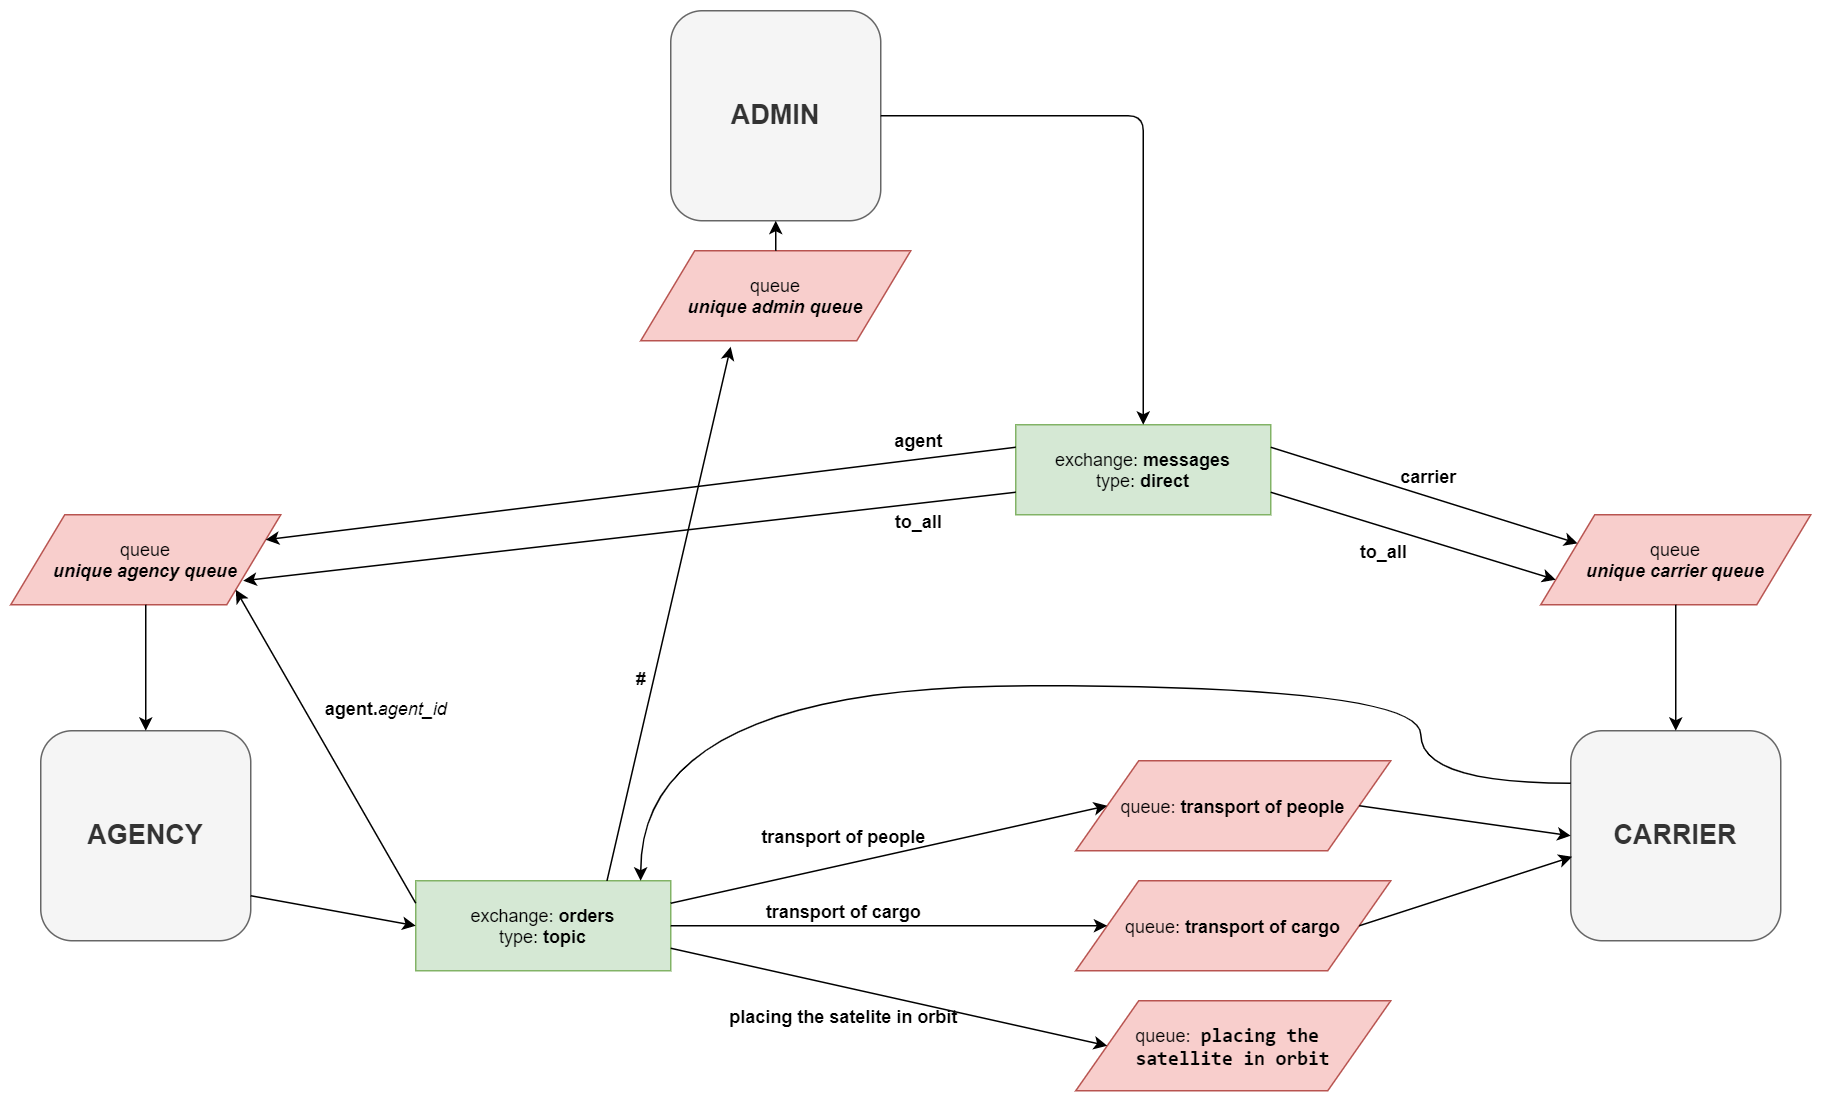

The diagram above was exported from draw.io. Its source (the exported page's mxGraphModel, read from the mxfile embedded in the PNG):
<mxGraphModel dx="2489" dy="764" grid="1" gridSize="10" guides="1" tooltips="1" connect="1" arrows="1" fold="1" page="1" pageScale="1" pageWidth="827" pageHeight="1169" math="0" shadow="0">
  <root>
    <mxCell id="0" />
    <mxCell id="1" parent="0" />
    <mxCell id="NdWxZ4v-L8a4Y00F8zw8-1" value="&lt;b style=&quot;font-size: 18px;&quot;&gt;AGENCY&lt;/b&gt;" style="rounded=1;whiteSpace=wrap;html=1;fillColor=#f5f5f5;strokeColor=#666666;fontColor=#333333;labelPosition=center;verticalLabelPosition=middle;align=center;verticalAlign=middle;fontSize=18;" parent="1" vertex="1">
      <mxGeometry x="-780" y="600" width="140" height="140" as="geometry" />
    </mxCell>
    <mxCell id="NdWxZ4v-L8a4Y00F8zw8-2" value="&lt;b style=&quot;font-size: 18px;&quot;&gt;CARRIER&lt;/b&gt;" style="rounded=1;whiteSpace=wrap;html=1;fillColor=#f5f5f5;strokeColor=#666666;fontColor=#333333;verticalAlign=middle;fontSize=18;" parent="1" vertex="1">
      <mxGeometry x="240" y="600" width="140" height="140" as="geometry" />
    </mxCell>
    <mxCell id="NdWxZ4v-L8a4Y00F8zw8-3" value="&lt;b style=&quot;font-size: 18px;&quot;&gt;ADMIN&lt;/b&gt;" style="rounded=1;whiteSpace=wrap;html=1;fillColor=#f5f5f5;strokeColor=#666666;fontColor=#333333;verticalAlign=middle;fontSize=18;" parent="1" vertex="1">
      <mxGeometry x="-360" y="120" width="140" height="140" as="geometry" />
    </mxCell>
    <mxCell id="NdWxZ4v-L8a4Y00F8zw8-4" value="exchange: &lt;b&gt;orders&lt;/b&gt;&lt;br&gt;type: &lt;b&gt;topic&lt;/b&gt;" style="rounded=0;whiteSpace=wrap;html=1;fillColor=#d5e8d4;strokeColor=#82b366;" parent="1" vertex="1">
      <mxGeometry x="-530" y="700" width="170" height="60" as="geometry" />
    </mxCell>
    <mxCell id="NdWxZ4v-L8a4Y00F8zw8-5" value="exchange: &lt;b&gt;messages&lt;/b&gt;&lt;br&gt;type: &lt;b&gt;direct&lt;br&gt;&lt;/b&gt;" style="rounded=0;whiteSpace=wrap;html=1;fillColor=#d5e8d4;strokeColor=#82b366;" parent="1" vertex="1">
      <mxGeometry x="-130" y="396" width="170" height="60" as="geometry" />
    </mxCell>
    <mxCell id="NdWxZ4v-L8a4Y00F8zw8-10" value="queue: &lt;b&gt;transport of people&lt;/b&gt;" style="shape=parallelogram;perimeter=parallelogramPerimeter;whiteSpace=wrap;html=1;fillColor=#f8cecc;strokeColor=#b85450;" parent="1" vertex="1">
      <mxGeometry x="-90" y="620" width="210" height="60" as="geometry" />
    </mxCell>
    <mxCell id="NdWxZ4v-L8a4Y00F8zw8-11" value="queue: &lt;b&gt;transport of cargo&lt;/b&gt;" style="shape=parallelogram;perimeter=parallelogramPerimeter;whiteSpace=wrap;html=1;fillColor=#f8cecc;strokeColor=#b85450;" parent="1" vertex="1">
      <mxGeometry x="-90" y="700" width="210" height="60" as="geometry" />
    </mxCell>
    <mxCell id="NdWxZ4v-L8a4Y00F8zw8-12" value="queue:&amp;nbsp;&lt;b&gt;&amp;nbsp;&lt;/b&gt;&lt;span style=&quot;font-family: &amp;#34;consolas&amp;#34; ; font-size: 9.8pt&quot;&gt;&lt;b&gt;placing the &lt;br&gt;satellite in orbit&lt;/b&gt;&lt;/span&gt;" style="shape=parallelogram;perimeter=parallelogramPerimeter;whiteSpace=wrap;html=1;fillColor=#f8cecc;strokeColor=#b85450;" parent="1" vertex="1">
      <mxGeometry x="-90" y="780" width="210" height="60" as="geometry" />
    </mxCell>
    <mxCell id="NdWxZ4v-L8a4Y00F8zw8-13" value="queue&lt;br&gt;&lt;b&gt;&lt;i&gt;unique agency queue&lt;/i&gt;&lt;/b&gt;" style="shape=parallelogram;perimeter=parallelogramPerimeter;whiteSpace=wrap;html=1;fillColor=#f8cecc;strokeColor=#b85450;" parent="1" vertex="1">
      <mxGeometry x="-800" y="456" width="180" height="60" as="geometry" />
    </mxCell>
    <mxCell id="NdWxZ4v-L8a4Y00F8zw8-14" value="queue&lt;br&gt;&lt;b&gt;&lt;i&gt;unique carrier queue&lt;/i&gt;&lt;/b&gt;" style="shape=parallelogram;perimeter=parallelogramPerimeter;whiteSpace=wrap;html=1;fillColor=#f8cecc;strokeColor=#b85450;" parent="1" vertex="1">
      <mxGeometry x="220" y="456" width="180" height="60" as="geometry" />
    </mxCell>
    <mxCell id="NdWxZ4v-L8a4Y00F8zw8-15" value="queue&lt;br&gt;&lt;b&gt;&lt;i&gt;unique admin queue&lt;/i&gt;&lt;/b&gt;" style="shape=parallelogram;perimeter=parallelogramPerimeter;whiteSpace=wrap;html=1;fillColor=#f8cecc;strokeColor=#b85450;" parent="1" vertex="1">
      <mxGeometry x="-380" y="280" width="180" height="60" as="geometry" />
    </mxCell>
    <mxCell id="NdWxZ4v-L8a4Y00F8zw8-28" value="" style="endArrow=classic;html=1;entryX=0;entryY=0.5;entryDx=0;entryDy=0;" parent="1" target="NdWxZ4v-L8a4Y00F8zw8-4" edge="1">
      <mxGeometry width="50" height="50" relative="1" as="geometry">
        <mxPoint x="-640" y="710" as="sourcePoint" />
        <mxPoint x="-150" y="460" as="targetPoint" />
      </mxGeometry>
    </mxCell>
    <mxCell id="NdWxZ4v-L8a4Y00F8zw8-29" value="" style="endArrow=classic;html=1;exitX=1;exitY=0.25;exitDx=0;exitDy=0;entryX=0;entryY=0.5;entryDx=0;entryDy=0;" parent="1" source="NdWxZ4v-L8a4Y00F8zw8-4" target="NdWxZ4v-L8a4Y00F8zw8-10" edge="1">
      <mxGeometry width="50" height="50" relative="1" as="geometry">
        <mxPoint x="-200" y="510" as="sourcePoint" />
        <mxPoint x="-150" y="460" as="targetPoint" />
      </mxGeometry>
    </mxCell>
    <mxCell id="NdWxZ4v-L8a4Y00F8zw8-32" value="" style="endArrow=classic;html=1;exitX=1;exitY=0.5;exitDx=0;exitDy=0;" parent="1" source="NdWxZ4v-L8a4Y00F8zw8-4" target="NdWxZ4v-L8a4Y00F8zw8-11" edge="1">
      <mxGeometry width="50" height="50" relative="1" as="geometry">
        <mxPoint x="-200" y="510" as="sourcePoint" />
        <mxPoint x="-150" y="460" as="targetPoint" />
      </mxGeometry>
    </mxCell>
    <mxCell id="NdWxZ4v-L8a4Y00F8zw8-33" value="" style="endArrow=classic;html=1;exitX=1;exitY=0.75;exitDx=0;exitDy=0;entryX=0;entryY=0.5;entryDx=0;entryDy=0;" parent="1" source="NdWxZ4v-L8a4Y00F8zw8-4" target="NdWxZ4v-L8a4Y00F8zw8-12" edge="1">
      <mxGeometry width="50" height="50" relative="1" as="geometry">
        <mxPoint x="-200" y="510" as="sourcePoint" />
        <mxPoint x="-150" y="460" as="targetPoint" />
      </mxGeometry>
    </mxCell>
    <mxCell id="NdWxZ4v-L8a4Y00F8zw8-34" value="&lt;b&gt;transport of people&lt;/b&gt;" style="text;html=1;align=center;verticalAlign=middle;resizable=0;points=[];autosize=1;" parent="1" vertex="1">
      <mxGeometry x="-305" y="660" width="120" height="20" as="geometry" />
    </mxCell>
    <mxCell id="NdWxZ4v-L8a4Y00F8zw8-35" value="&lt;b&gt;transport of cargo&lt;/b&gt;" style="text;html=1;align=center;verticalAlign=middle;resizable=0;points=[];autosize=1;" parent="1" vertex="1">
      <mxGeometry x="-305" y="710" width="120" height="20" as="geometry" />
    </mxCell>
    <mxCell id="NdWxZ4v-L8a4Y00F8zw8-36" value="&lt;b&gt;placing the satelite in orbit&lt;/b&gt;" style="text;html=1;align=center;verticalAlign=middle;resizable=0;points=[];autosize=1;" parent="1" vertex="1">
      <mxGeometry x="-330" y="780" width="170" height="20" as="geometry" />
    </mxCell>
    <mxCell id="NdWxZ4v-L8a4Y00F8zw8-37" value="" style="endArrow=classic;html=1;entryX=0;entryY=0.5;entryDx=0;entryDy=0;exitX=1;exitY=0.5;exitDx=0;exitDy=0;" parent="1" source="NdWxZ4v-L8a4Y00F8zw8-10" target="NdWxZ4v-L8a4Y00F8zw8-2" edge="1">
      <mxGeometry width="50" height="50" relative="1" as="geometry">
        <mxPoint x="130" y="590" as="sourcePoint" />
        <mxPoint x="-150" y="460" as="targetPoint" />
      </mxGeometry>
    </mxCell>
    <mxCell id="NdWxZ4v-L8a4Y00F8zw8-38" value="" style="endArrow=classic;html=1;entryX=0.007;entryY=0.6;entryDx=0;entryDy=0;entryPerimeter=0;exitX=1;exitY=0.5;exitDx=0;exitDy=0;" parent="1" source="NdWxZ4v-L8a4Y00F8zw8-11" target="NdWxZ4v-L8a4Y00F8zw8-2" edge="1">
      <mxGeometry width="50" height="50" relative="1" as="geometry">
        <mxPoint x="-200" y="510" as="sourcePoint" />
        <mxPoint x="-150" y="460" as="targetPoint" />
      </mxGeometry>
    </mxCell>
    <mxCell id="NdWxZ4v-L8a4Y00F8zw8-39" value="" style="endArrow=classic;html=1;entryX=0.333;entryY=1.067;entryDx=0;entryDy=0;entryPerimeter=0;exitX=0.75;exitY=0;exitDx=0;exitDy=0;" parent="1" source="NdWxZ4v-L8a4Y00F8zw8-4" target="NdWxZ4v-L8a4Y00F8zw8-15" edge="1">
      <mxGeometry width="50" height="50" relative="1" as="geometry">
        <mxPoint x="-470" y="510" as="sourcePoint" />
        <mxPoint x="-310" y="350" as="targetPoint" />
      </mxGeometry>
    </mxCell>
    <mxCell id="NdWxZ4v-L8a4Y00F8zw8-44" value="&lt;b&gt;agent.&lt;/b&gt;&lt;i&gt;agent_id&lt;/i&gt;" style="text;html=1;align=center;verticalAlign=middle;resizable=0;points=[];autosize=1;" parent="1" vertex="1">
      <mxGeometry x="-600" y="575" width="100" height="20" as="geometry" />
    </mxCell>
    <mxCell id="NdWxZ4v-L8a4Y00F8zw8-49" value="" style="endArrow=classic;html=1;exitX=0;exitY=0.75;exitDx=0;exitDy=0;" parent="1" source="NdWxZ4v-L8a4Y00F8zw8-5" edge="1">
      <mxGeometry width="50" height="50" relative="1" as="geometry">
        <mxPoint x="-600" y="366" as="sourcePoint" />
        <mxPoint x="-645" y="500" as="targetPoint" />
      </mxGeometry>
    </mxCell>
    <mxCell id="NdWxZ4v-L8a4Y00F8zw8-51" value="&lt;b&gt;#&lt;/b&gt;" style="text;html=1;align=center;verticalAlign=middle;resizable=0;points=[];autosize=1;" parent="1" vertex="1">
      <mxGeometry x="-390" y="555" width="20" height="20" as="geometry" />
    </mxCell>
    <mxCell id="NdWxZ4v-L8a4Y00F8zw8-52" value="" style="endArrow=classic;html=1;entryX=1;entryY=1;entryDx=0;entryDy=0;exitX=0;exitY=0.25;exitDx=0;exitDy=0;" parent="1" source="NdWxZ4v-L8a4Y00F8zw8-4" target="NdWxZ4v-L8a4Y00F8zw8-13" edge="1">
      <mxGeometry width="50" height="50" relative="1" as="geometry">
        <mxPoint x="-200" y="510" as="sourcePoint" />
        <mxPoint x="-150" y="460" as="targetPoint" />
      </mxGeometry>
    </mxCell>
    <mxCell id="NdWxZ4v-L8a4Y00F8zw8-54" value="" style="endArrow=classic;html=1;exitX=0;exitY=0.25;exitDx=0;exitDy=0;edgeStyle=orthogonalEdgeStyle;curved=1;entryX=0.882;entryY=0;entryDx=0;entryDy=0;entryPerimeter=0;" parent="1" source="NdWxZ4v-L8a4Y00F8zw8-2" target="NdWxZ4v-L8a4Y00F8zw8-4" edge="1">
      <mxGeometry width="50" height="50" relative="1" as="geometry">
        <mxPoint x="120" y="510" as="sourcePoint" />
        <mxPoint x="-435" y="696" as="targetPoint" />
        <Array as="points">
          <mxPoint x="140" y="635" />
          <mxPoint x="140" y="570" />
          <mxPoint x="-380" y="570" />
        </Array>
      </mxGeometry>
    </mxCell>
    <mxCell id="NdWxZ4v-L8a4Y00F8zw8-59" value="" style="endArrow=classic;html=1;exitX=1;exitY=0.5;exitDx=0;exitDy=0;entryX=0.5;entryY=0;entryDx=0;entryDy=0;" parent="1" source="NdWxZ4v-L8a4Y00F8zw8-3" target="NdWxZ4v-L8a4Y00F8zw8-5" edge="1">
      <mxGeometry width="50" height="50" relative="1" as="geometry">
        <mxPoint x="5" y="290" as="sourcePoint" />
        <mxPoint x="-50" y="340" as="targetPoint" />
        <Array as="points">
          <mxPoint x="-45" y="190" />
        </Array>
      </mxGeometry>
    </mxCell>
    <mxCell id="NdWxZ4v-L8a4Y00F8zw8-63" value="" style="endArrow=classic;html=1;entryX=0.5;entryY=1;entryDx=0;entryDy=0;" parent="1" target="NdWxZ4v-L8a4Y00F8zw8-3" edge="1">
      <mxGeometry width="50" height="50" relative="1" as="geometry">
        <mxPoint x="-290" y="280" as="sourcePoint" />
        <mxPoint x="-150" y="460" as="targetPoint" />
      </mxGeometry>
    </mxCell>
    <mxCell id="NdWxZ4v-L8a4Y00F8zw8-64" value="" style="endArrow=classic;html=1;exitX=1;exitY=0.75;exitDx=0;exitDy=0;entryX=0;entryY=0.75;entryDx=0;entryDy=0;" parent="1" source="NdWxZ4v-L8a4Y00F8zw8-5" target="NdWxZ4v-L8a4Y00F8zw8-14" edge="1">
      <mxGeometry width="50" height="50" relative="1" as="geometry">
        <mxPoint x="20" y="292" as="sourcePoint" />
        <mxPoint x="160" y="500" as="targetPoint" />
      </mxGeometry>
    </mxCell>
    <mxCell id="NdWxZ4v-L8a4Y00F8zw8-66" value="" style="endArrow=classic;html=1;exitX=0;exitY=0.25;exitDx=0;exitDy=0;entryX=1;entryY=0.25;entryDx=0;entryDy=0;" parent="1" source="NdWxZ4v-L8a4Y00F8zw8-5" target="NdWxZ4v-L8a4Y00F8zw8-13" edge="1">
      <mxGeometry width="50" height="50" relative="1" as="geometry">
        <mxPoint x="-580" y="260" as="sourcePoint" />
        <mxPoint x="-632" y="476" as="targetPoint" />
      </mxGeometry>
    </mxCell>
    <mxCell id="NdWxZ4v-L8a4Y00F8zw8-67" value="&lt;b&gt;carrier&lt;/b&gt;" style="text;html=1;align=center;verticalAlign=middle;resizable=0;points=[];autosize=1;" parent="1" vertex="1">
      <mxGeometry x="120" y="420" width="50" height="20" as="geometry" />
    </mxCell>
    <mxCell id="NdWxZ4v-L8a4Y00F8zw8-68" value="&lt;b&gt;agent&lt;/b&gt;" style="text;html=1;align=center;verticalAlign=middle;resizable=0;points=[];autosize=1;" parent="1" vertex="1">
      <mxGeometry x="-220" y="396" width="50" height="20" as="geometry" />
    </mxCell>
    <mxCell id="NdWxZ4v-L8a4Y00F8zw8-69" value="" style="endArrow=classic;html=1;exitX=0.5;exitY=1;exitDx=0;exitDy=0;entryX=0.5;entryY=0;entryDx=0;entryDy=0;" parent="1" source="NdWxZ4v-L8a4Y00F8zw8-13" target="NdWxZ4v-L8a4Y00F8zw8-1" edge="1">
      <mxGeometry width="50" height="50" relative="1" as="geometry">
        <mxPoint x="-200" y="510" as="sourcePoint" />
        <mxPoint x="-150" y="460" as="targetPoint" />
      </mxGeometry>
    </mxCell>
    <mxCell id="NdWxZ4v-L8a4Y00F8zw8-71" value="" style="endArrow=classic;html=1;entryX=0.5;entryY=0;entryDx=0;entryDy=0;exitX=0.5;exitY=1;exitDx=0;exitDy=0;" parent="1" source="NdWxZ4v-L8a4Y00F8zw8-14" target="NdWxZ4v-L8a4Y00F8zw8-2" edge="1">
      <mxGeometry width="50" height="50" relative="1" as="geometry">
        <mxPoint x="320" y="560" as="sourcePoint" />
        <mxPoint x="-150" y="460" as="targetPoint" />
      </mxGeometry>
    </mxCell>
    <mxCell id="7o4BDeQi-QDIJa6GWIUs-1" value="" style="endArrow=classic;html=1;entryX=0;entryY=0.25;entryDx=0;entryDy=0;exitX=1;exitY=0.25;exitDx=0;exitDy=0;" edge="1" parent="1" source="NdWxZ4v-L8a4Y00F8zw8-5" target="NdWxZ4v-L8a4Y00F8zw8-14">
      <mxGeometry width="50" height="50" relative="1" as="geometry">
        <mxPoint x="50" y="411" as="sourcePoint" />
        <mxPoint x="350" y="250" as="targetPoint" />
      </mxGeometry>
    </mxCell>
    <mxCell id="7o4BDeQi-QDIJa6GWIUs-2" value="&lt;b&gt;to_all&lt;/b&gt;" style="text;html=1;align=center;verticalAlign=middle;resizable=0;points=[];autosize=1;" vertex="1" parent="1">
      <mxGeometry x="90" y="470" width="50" height="20" as="geometry" />
    </mxCell>
    <mxCell id="7o4BDeQi-QDIJa6GWIUs-5" value="&lt;b&gt;to_all&lt;/b&gt;" style="text;html=1;align=center;verticalAlign=middle;resizable=0;points=[];autosize=1;" vertex="1" parent="1">
      <mxGeometry x="-220" y="450" width="50" height="20" as="geometry" />
    </mxCell>
  </root>
</mxGraphModel>